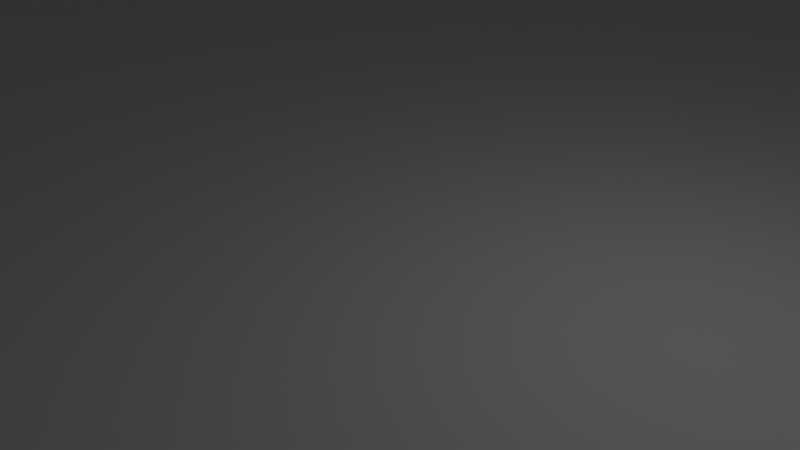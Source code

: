# Source: gymnasticsClass.blend  (saved by Blender 2.62.0; exported with 4.5.12 LTS)
import bpy
from mathutils import Matrix  # noqa: F401  (used for matrix-valued properties, if any)

bpy.ops.wm.read_factory_settings(use_empty=True)
scene = bpy.context.scene
scene.name = 'Scene'

# ---- collections
col_collection_1 = bpy.data.collections.new('Collection 1'); scene.collection.children.link(col_collection_1)

# ---- materials (node trees are filled in below, after node groups)
mat_material = bpy.data.materials.new('Material')
mat_material.alpha_threshold = 0.0
mat_material.use_transparent_shadow = False
mat_material.roughness = 0.5
mat_material.line_color = (0.0, 0.0, 0.0, 1.0)

# ---- material node trees

# ---- world
world_world = bpy.data.worlds.new('World'); scene.world = world_world
world_world.color = (0.05088, 0.05088, 0.05088)
world_world.use_sun_shadow = False
world_world.sun_shadow_jitter_overblur = 0.0
world_world.cycles.sampling_method = 'MANUAL'
world_world.cycles.sample_map_resolution = 256

# ---- cameras
cam_camera = bpy.data.cameras.new('Camera')
cam_camera.clip_end = 100.0
cam_camera.lens = 35.0
cam_camera.sensor_width = 32.0
cam_camera.sensor_height = 18.0
cam_camera.ortho_scale = 7.314
cam_camera.dof.focus_distance = 0.0
cam_camera.dof.aperture_fstop = 128.0

# ---- lights
light_lamp = bpy.data.lights.new('Lamp', 'POINT')
light_lamp.transmission_factor = 0.0
light_lamp.cutoff_distance = 30.0
light_lamp.energy = 100.0
light_lamp.shadow_buffer_clip_start = 1.001
light_lamp.shadow_soft_size = 1.0
light_lamp.shadow_maximum_resolution = 0.006
light_lamp.use_absolute_resolution = True
light_lamp.cycles.use_multiple_importance_sampling = False

# ---- meshes
me_cube = bpy.data.meshes.new('Cube')
me_cube.from_pydata([(60.0, 40.0, 0.05283), (60.0, -40.0, 0.05283), (-60.0, -40.0, 0.05283), (-60.0, 40.0, 0.05283), (60.0, 40.0, 56.05), (60.0, -40.0, 56.05), (-60.0, -40.0, 56.05), (-60.0, 40.0, 56.05)], [], [(0, 3, 2, 1), (0, 1, 5, 4), (1, 2, 6, 5), (2, 3, 7, 6), (3, 0, 4, 7)])
_uv = me_cube.uv_layers.new(name='UVMap')
_uv.uv.foreach_set('vector', [1.0, 0.4933, 0.5, 0.4933, 0.5, 0.9868, 1.0, 0.9868, 0.5061, 0.4783, 0.7245, 0.4783, 0.7245, 0.1551, 0.5061, 0.1551, 0.5, 0.4933, 1.49e-07, 0.4933, 0.0, 0.9868, 0.5, 0.9868, 0.9375, 0.1623, 0.7252, 0.1623, 0.7252, 0.4765, 0.9375, 0.4765, 0.7092, -0.0001094, 0.004987, -0.0001094, 0.004987, 0.4933, 0.7092, 0.4933])
me_cube.materials.append(mat_material)
me_cube.use_remesh_preserve_volume = False
me_cube.use_remesh_preserve_attributes = False
me_cube.use_mirror_vertex_groups = False
me_cube.update()

# ---- objects
ob_cube = bpy.data.objects.new('Cube', me_cube)
ob_lamp = bpy.data.objects.new('Lamp', light_lamp)
ob_camera = bpy.data.objects.new('Camera', cam_camera)

# ---- transforms, parenting, visibility, modifiers, constraints
ob_cube.location = (0.0, 0.0, 0.0)
ob_cube.lock_rotations_4d = False
ob_cube.empty_display_type = 'ARROWS'
ob_cube.lineart.crease_threshold = 0.0
ob_lamp.location = (4.076, 1.005, 5.904)
ob_lamp.rotation_euler = (0.6503, 0.05522, 1.866)
ob_lamp.lock_rotations_4d = False
ob_lamp.empty_display_type = 'ARROWS'
ob_lamp.color = (0.0, 0.0, 0.0, 0.0)
ob_lamp.lineart.crease_threshold = 0.0
ob_camera.location = (7.481, -6.508, 5.344)
ob_camera.rotation_euler = (1.109, 0.01082, 0.8149)
ob_camera.lock_rotations_4d = False
ob_camera.empty_display_type = 'ARROWS'
ob_camera.color = (0.0, 0.0, 0.0, 0.0)
ob_camera.display_type = 'WIRE'
ob_camera.lineart.crease_threshold = 0.0

# ---- collection membership
col_collection_1.objects.link(ob_cube)
col_collection_1.objects.link(ob_lamp)
col_collection_1.objects.link(ob_camera)

# ---- scene / render settings (as saved in the file)
scene.camera = ob_camera
scene.frame_start = 1; scene.frame_end = 250; scene.frame_set(1)
scene.render.engine = 'BLENDER_EEVEE_NEXT'
scene.render.image_settings.color_mode = 'RGB'
scene.render.image_settings.compression = 90
scene.render.resolution_percentage = 50
scene.render.dither_intensity = 0.0
scene.render.bake_margin = 2
scene.render.bake_bias = 0.0
scene.cycles.use_denoising = False
scene.cycles.samples = 10
scene.cycles.sampling_pattern = 'TABULATED_SOBOL'
scene.cycles.light_sampling_threshold = 0.0
scene.cycles.use_adaptive_sampling = False
scene.cycles.use_light_tree = False
scene.cycles.blur_glossy = 0.0
scene.cycles.volume_bounces = 1
scene.cycles.pixel_filter_type = 'GAUSSIAN'
scene.cycles.sample_clamp_indirect = 0.0
scene.view_settings.view_transform = 'Standard'
bpy.context.view_layer.update()
